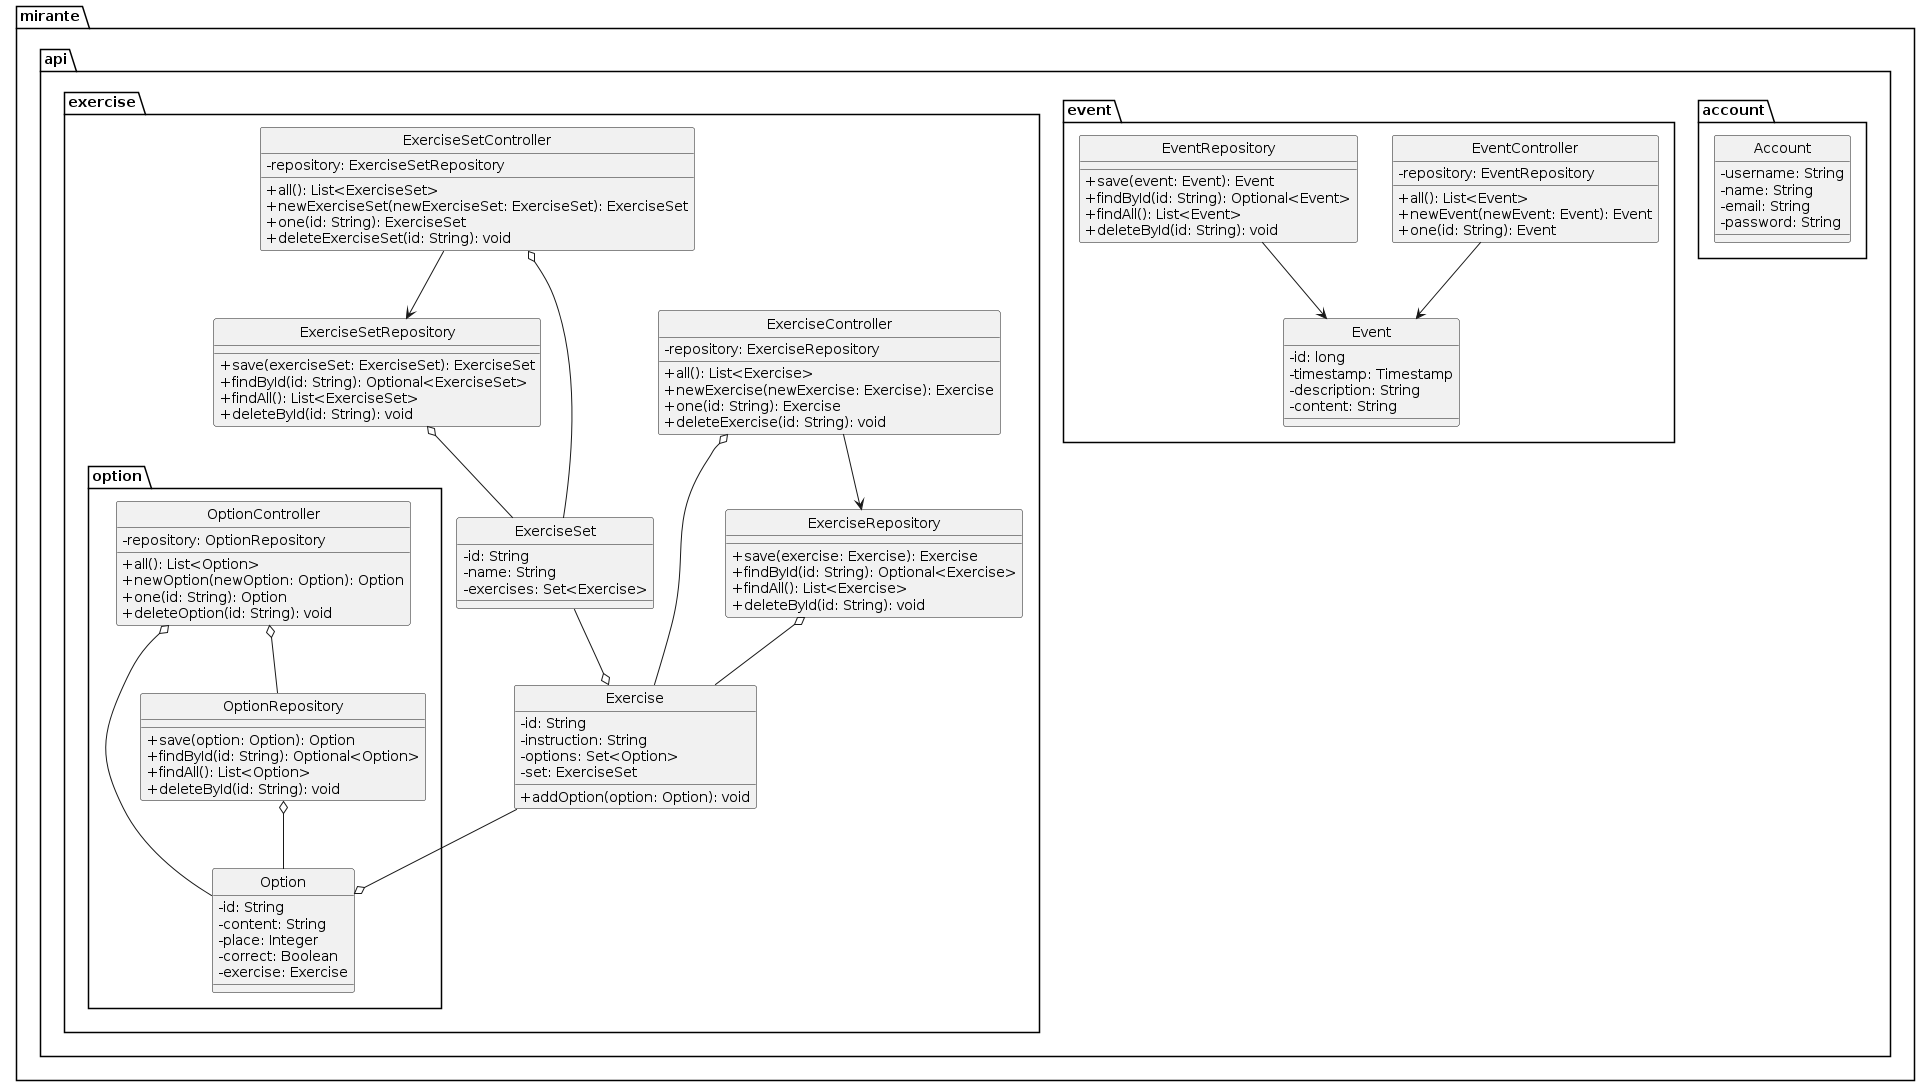

The diagram above was rendered by PlantUML. Its source (embedded in the PNG):
@startuml
skinparam style strictuml
skinparam classAttributeIconSize 0

package mirante.api.account {
class Account {
  - username: String
  - name: String
  - email: String
  - password: String
}
}

package mirante.api.event {
class EventController {
  - repository: EventRepository
  + all(): List<Event>
  + newEvent(newEvent: Event): Event
  + one(id: String): Event
}

class Event {
  - id: long
  - timestamp: Timestamp
  - description: String
  - content: String
}

class EventRepository {
  + save(event: Event): Event
  + findById(id: String): Optional<Event>
  + findAll(): List<Event>
  + deleteById(id: String): void
}
}

EventRepository --> Event
EventController --> Event

package mirante.api.exercise {

class ExerciseController {
  - repository: ExerciseRepository
  + all(): List<Exercise>
  + newExercise(newExercise: Exercise): Exercise
  + one(id: String): Exercise
  + deleteExercise(id: String): void
}

class Exercise {
  - id: String
  - instruction: String
  - options: Set<Option>
  - set: ExerciseSet
  + addOption(option: Option): void
}

class ExerciseSet {
  - id: String
  - name: String
  - exercises: Set<Exercise>
}

class ExerciseRepository {
  + save(exercise: Exercise): Exercise
  + findById(id: String): Optional<Exercise>
  + findAll(): List<Exercise>
  + deleteById(id: String): void
}

class ExerciseSetController {
  - repository: ExerciseSetRepository
  + all(): List<ExerciseSet>
  + newExerciseSet(newExerciseSet: ExerciseSet): ExerciseSet
  + one(id: String): ExerciseSet
  + deleteExerciseSet(id: String): void
}

class ExerciseSetRepository {
  + save(exerciseSet: ExerciseSet): ExerciseSet
  + findById(id: String): Optional<ExerciseSet>
  + findAll(): List<ExerciseSet>
  + deleteById(id: String): void
}
package mirante.api.exercise.option {

class OptionController {
  - repository: OptionRepository
  + all(): List<Option>
  + newOption(newOption: Option): Option
  + one(id: String): Option
  + deleteOption(id: String): void
}

class Option {
  - id: String
  - content: String
  - place: Integer
  - correct: Boolean
  - exercise: Exercise
}

class OptionRepository {
  + save(option: Option): Option
  + findById(id: String): Optional<Option>
  + findAll(): List<Option>
  + deleteById(id: String): void
}

}
}

ExerciseSet --o Exercise
Exercise --o Option

OptionController o-- Option
OptionRepository o-- Option
OptionController o-- OptionRepository 

ExerciseController o-- Exercise
ExerciseRepository o-- Exercise
ExerciseController --> ExerciseRepository

ExerciseSetRepository o-- ExerciseSet
ExerciseSetController o-- ExerciseSet
ExerciseSetController --> ExerciseSetRepository


@enduml